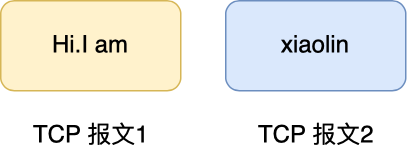

The diagram above was exported from draw.io. Its source (the exported page's mxGraphModel, read from the mxfile embedded in the PNG):
<mxGraphModel dx="1163" dy="712" grid="1" gridSize="10" guides="1" tooltips="1" connect="1" arrows="1" fold="1" page="1" pageScale="1" pageWidth="827" pageHeight="1169" math="0" shadow="0">
  <root>
    <mxCell id="0" />
    <mxCell id="1" parent="0" />
    <mxCell id="1dPls_FJ0_Xbhc1TCV6j-5" value="Hi.I am" style="rounded=1;whiteSpace=wrap;html=1;fontSize=16;fillColor=#fff2cc;strokeColor=#d6b656;" vertex="1" parent="1">
      <mxGeometry x="200" y="230" width="120" height="60" as="geometry" />
    </mxCell>
    <mxCell id="1dPls_FJ0_Xbhc1TCV6j-6" value="xiaolin" style="rounded=1;whiteSpace=wrap;html=1;fontSize=16;fillColor=#dae8fc;strokeColor=#6c8ebf;" vertex="1" parent="1">
      <mxGeometry x="350" y="230" width="120" height="60" as="geometry" />
    </mxCell>
    <mxCell id="1dPls_FJ0_Xbhc1TCV6j-7" value="TCP 报文1" style="text;html=1;align=center;verticalAlign=middle;resizable=0;points=[];autosize=1;strokeColor=none;fontSize=16;" vertex="1" parent="1">
      <mxGeometry x="215" y="310" width="90" height="20" as="geometry" />
    </mxCell>
    <mxCell id="1dPls_FJ0_Xbhc1TCV6j-8" value="TCP 报文2" style="text;html=1;align=center;verticalAlign=middle;resizable=0;points=[];autosize=1;strokeColor=none;fontSize=16;" vertex="1" parent="1">
      <mxGeometry x="365" y="310" width="90" height="20" as="geometry" />
    </mxCell>
  </root>
</mxGraphModel>